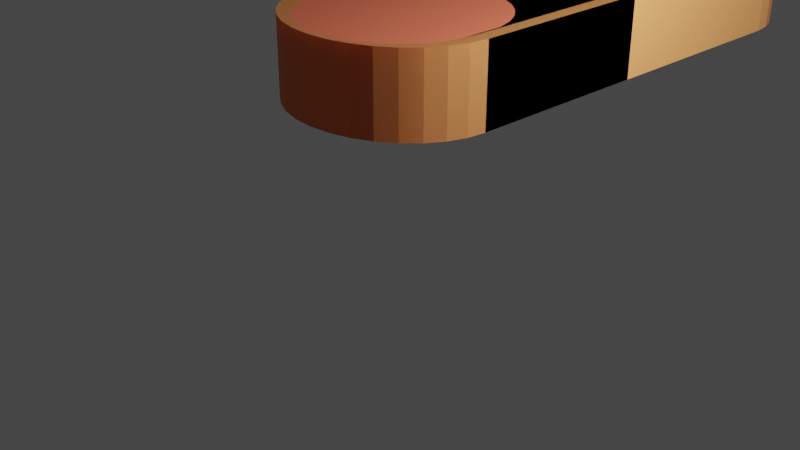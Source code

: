 # Source: DialogueBox.blend  (saved by Blender 2.92.15; exported with 4.5.12 LTS)
import bpy
from mathutils import Matrix  # noqa: F401  (used for matrix-valued properties, if any)

bpy.ops.wm.read_factory_settings(use_empty=True)
scene = bpy.context.scene
scene.name = 'Scene'

# ---- collections
col_collection = bpy.data.collections.new('Collection'); scene.collection.children.link(col_collection)

# ---- materials (node trees are filled in below, after node groups)
mat_material_001 = bpy.data.materials.new('Material.001')
mat_material_001.use_transparent_shadow = False
mat_material_002 = bpy.data.materials.new('Material.002')
mat_material_002.use_transparent_shadow = False
mat_material_003 = bpy.data.materials.new('Material.003')
mat_material_003.use_transparent_shadow = False

# ---- material node trees
mat_material_001.use_nodes = True; mat_material_001.node_tree.nodes.clear()
_N = mat_material_001.node_tree.nodes; _L = mat_material_001.node_tree.links
n0 = _N.new('ShaderNodeBsdfPrincipled'); n0.name = 'Principled BSDF'; n0.location = (10, 300)
n0.distribution = 'GGX'
n0.subsurface_method = 'BURLEY'
n0.inputs[0].default_value = (0.9047, 0.3613, 0.1195, 1.0)
n0.inputs[3].default_value = 1.45
n0.inputs[27].default_value = (0.0, 0.0, 0.0, 1.0)
n0.inputs[28].default_value = 1.0
n1 = _N.new('ShaderNodeOutputMaterial'); n1.name = 'Material Output'; n1.location = (300, 300)
_L.new(n0.outputs[0], n1.inputs[0])
n1.is_active_output = True
mat_material_002.use_nodes = True; mat_material_002.node_tree.nodes.clear()
_N = mat_material_002.node_tree.nodes; _L = mat_material_002.node_tree.links
n0 = _N.new('ShaderNodeBsdfPrincipled'); n0.name = 'Principled BSDF'; n0.location = (10, 300)
n0.distribution = 'GGX'
n0.subsurface_method = 'BURLEY'
n0.inputs[3].default_value = 1.45
n0.inputs[27].default_value = (0.0, 0.0, 0.0, 1.0)
n0.inputs[28].default_value = 1.0
n1 = _N.new('ShaderNodeOutputMaterial'); n1.name = 'Material Output'; n1.location = (300, 300)
_L.new(n0.outputs[0], n1.inputs[0])
n1.is_active_output = True
mat_material_003.use_nodes = True; mat_material_003.node_tree.nodes.clear()
_N = mat_material_003.node_tree.nodes; _L = mat_material_003.node_tree.links
n0 = _N.new('ShaderNodeBsdfPrincipled'); n0.name = 'Principled BSDF'; n0.location = (10, 300)
n0.distribution = 'GGX'
n0.subsurface_method = 'BURLEY'
n0.inputs[0].default_value = (0.7991, 0.159, 0.08228, 1.0)
n0.inputs[3].default_value = 1.45
n0.inputs[27].default_value = (0.0, 0.0, 0.0, 1.0)
n0.inputs[28].default_value = 1.0
n1 = _N.new('ShaderNodeOutputMaterial'); n1.name = 'Material Output'; n1.location = (300, 300)
_L.new(n0.outputs[0], n1.inputs[0])
n1.is_active_output = True

# ---- world
world_world = bpy.data.worlds.new('World'); scene.world = world_world
world_world.use_nodes = True; world_world.node_tree.nodes.clear()
_N = world_world.node_tree.nodes; _L = world_world.node_tree.links
n0 = _N.new('ShaderNodeOutputWorld'); n0.name = 'World Output'; n0.location = (300, 300)
n1 = _N.new('ShaderNodeBackground'); n1.name = 'Background'; n1.location = (10, 300)
n1.inputs[0].default_value = (0.05088, 0.05088, 0.05088, 1.0)
_L.new(n1.outputs[0], n0.inputs[0])
n0.is_active_output = True
world_world.color = (0.05088, 0.05088, 0.05088)
world_world.use_sun_shadow = False
world_world.sun_shadow_jitter_overblur = 0.0

# ---- cameras
cam_camera = bpy.data.cameras.new('Camera')
cam_camera.clip_end = 100.0
cam_camera.ortho_scale = 7.314

# ---- lights
light_light = bpy.data.lights.new('Light', 'POINT')
light_light.transmission_factor = 0.0
light_light.energy = 1000.0
light_light.shadow_soft_size = 0.1
light_light.shadow_maximum_resolution = 0.006
light_light.use_absolute_resolution = True

# ---- meshes
me_cylinder_001 = bpy.data.meshes.new('Cylinder.001')
me_cylinder_001.from_pydata([(1.0, 7.55e-08, -1.0), (1.0, 7.55e-08, 1.0), (0.9808, -0.1951, -1.0), (0.9808, -0.1951, 1.0), (0.9239, -0.3827, -1.0), (0.9239, -0.3827, 1.0), (0.8315, -0.5556, -1.0), (0.8315, -0.5556, 1.0), (0.7071, -0.7071, -1.0), (0.7071, -0.7071, 1.0), (0.5556, -0.8315, -1.0), (0.5556, -0.8315, 1.0), (0.3827, -0.9239, -1.0), (0.3827, -0.9239, 1.0), (0.1951, -0.9808, -1.0), (0.1951, -0.9808, 1.0), (-3.258e-07, -1.0, -1.0), (-3.258e-07, -1.0, 1.0), (-0.1951, -0.9808, -1.0), (-0.1951, -0.9808, 1.0), (-0.3827, -0.9239, -1.0), (-0.3827, -0.9239, 1.0), (-0.5556, -0.8315, -1.0), (-0.5556, -0.8315, 1.0), (-0.7071, -0.7071, -1.0), (-0.7071, -0.7071, 1.0), (-0.8315, -0.5556, -1.0), (-0.8315, -0.5556, 1.0), (-0.9239, -0.3827, -1.0), (-0.9239, -0.3827, 1.0), (-0.9808, -0.1951, -1.0), (-0.9808, -0.1951, 1.0), (-1.0, 9.656e-07, -1.0), (-1.0, 9.656e-07, 1.0), (-1.0, 9.656e-07, 1.0), (-1.0, 9.656e-07, -1.0), (1.0, 7.55e-08, 1.0), (1.0, 7.55e-08, -1.0), (-1.0, 2.025, 1.0), (-1.0, 2.025, -1.0), (1.0, 2.025, 1.0), (1.0, 2.025, -1.0), (1.0, 7.55e-08, -1.0), (1.0, 7.55e-08, 1.0), (0.9808, -0.1951, -1.0), (0.9808, -0.1951, 1.0), (0.9239, -0.3827, -1.0), (0.9239, -0.3827, 1.0), (0.8315, -0.5556, -1.0), (0.8315, -0.5556, 1.0), (0.7071, -0.7071, -1.0), (0.7071, -0.7071, 1.0), (0.5556, -0.8315, -1.0), (0.5556, -0.8315, 1.0), (0.3827, -0.9239, -1.0), (0.3827, -0.9239, 1.0), (0.1951, -0.9808, -1.0), (0.1951, -0.9808, 1.0), (-3.258e-07, -1.0, -1.0), (-3.258e-07, -1.0, 1.0), (-0.1951, -0.9808, -1.0), (-0.1951, -0.9808, 1.0), (-0.3827, -0.9239, -1.0), (-0.3827, -0.9239, 1.0), (-0.5556, -0.8315, -1.0), (-0.5556, -0.8315, 1.0), (-0.7071, -0.7071, -1.0), (-0.7071, -0.7071, 1.0), (-0.8315, -0.5556, -1.0), (-0.8315, -0.5556, 1.0), (-0.9239, -0.3827, -1.0), (-0.9239, -0.3827, 1.0), (-0.9808, -0.1951, -1.0), (-0.9808, -0.1951, 1.0), (-1.0, 9.656e-07, -1.0), (-1.0, 9.656e-07, 1.0), (-1.0, 9.656e-07, 1.0), (-1.0, 9.656e-07, -1.0), (1.0, 7.55e-08, 1.0), (1.0, 7.55e-08, -1.0), (-1.0, 2.025, 1.0), (-1.0, 2.025, -1.0), (1.0, 2.025, 1.0), (1.0, 2.025, -1.0), (-1.0, 4.416, -1.0), (-1.0, 4.416, 1.0), (-0.9808, 4.611, -1.0), (-0.9808, 4.611, 1.0), (-0.9239, 4.799, -1.0), (-0.9239, 4.799, 1.0), (-0.8315, 4.972, -1.0), (-0.8315, 4.972, 1.0), (-0.7071, 5.123, -1.0), (-0.7071, 5.123, 1.0), (-0.5556, 5.247, -1.0), (-0.5556, 5.247, 1.0), (-0.3827, 5.34, -1.0), (-0.3827, 5.34, 1.0), (-0.1951, 5.397, -1.0), (-0.1951, 5.397, 1.0), (2.198e-05, 5.416, -1.0), (2.198e-05, 5.416, 1.0), (0.1951, 5.397, -1.0), (0.1951, 5.397, 1.0), (0.3827, 5.34, -1.0), (0.3827, 5.34, 1.0), (0.5556, 5.247, -1.0), (0.5556, 5.247, 1.0), (0.7071, 5.123, -1.0), (0.7071, 5.123, 1.0), (0.8315, 4.972, -1.0), (0.8315, 4.972, 1.0), (0.9239, 4.799, -1.0), (0.9239, 4.799, 1.0), (0.9808, 4.611, -1.0), (0.9808, 4.611, 1.0), (1.0, 4.416, -1.0), (1.0, 4.416, 1.0), (1.0, 4.416, 1.0), (1.0, 4.416, -1.0), (-1.0, 4.416, 1.0), (-1.0, 4.416, -1.0), (0.9999, 2.391, 1.0), (0.9999, 2.391, -1.0), (-1.0, 2.391, 1.0), (-1.0, 2.391, -1.0), (0.9999, 2.023, 1.0), (0.9999, 2.023, -1.0), (-1.0, 2.023, 1.0), (-1.0, 2.023, -1.0), (0.9808, -0.1951, 1.0), (0.9239, -0.3827, 1.0), (0.8315, -0.5556, 1.0), (0.7071, -0.7071, 1.0), (0.5556, -0.8315, 1.0), (0.3827, -0.9239, 1.0), (0.1951, -0.9808, 1.0), (-3.258e-07, -1.0, 1.0), (-0.1951, -0.9808, 1.0), (-0.3827, -0.9239, 1.0), (-0.5556, -0.8315, 1.0), (-0.7071, -0.7071, 1.0), (-0.8315, -0.5556, 1.0), (-0.9239, -0.3827, 1.0), (-0.9808, -0.1951, 1.0), (-1.0, 9.656e-07, 1.0), (1.0, 7.55e-08, 1.0), (0.9808, 3.999, 1.0), (0.9239, 3.811, 1.0), (0.8315, 3.638, 1.0), (0.7071, 3.487, 1.0), (0.5556, 3.362, 1.0), (0.3827, 3.27, 1.0), (0.1951, 3.213, 1.0), (-3.258e-07, 3.194, 1.0), (-0.1951, 3.213, 1.0), (-0.3827, 3.27, 1.0), (-0.5556, 3.362, 1.0), (-0.7071, 3.487, 1.0), (-0.8315, 3.638, 1.0), (-0.9239, 3.811, 1.0), (-0.9808, 3.999, 1.0), (-1.0, 4.194, 1.0), (1.0, 4.194, 1.0), (-0.9808, 0.3194, 1.0), (-0.9239, 0.507, 1.0), (-0.8315, 0.6798, 1.0), (-0.7071, 0.8314, 1.0), (-0.5556, 0.9557, 1.0), (-0.3827, 1.048, 1.0), (-0.1951, 1.105, 1.0), (2.198e-05, 1.124, 1.0), (0.1951, 1.105, 1.0), (0.3827, 1.048, 1.0), (0.5556, 0.9557, 1.0), (0.7071, 0.8313, 1.0), (0.8315, 0.6798, 1.0), (0.9239, 0.5069, 1.0), (0.9808, 0.3193, 1.0), (1.0, 0.1242, 1.0), (-1.0, 0.1243, 1.0), (1.184, -0.04985, 1.036), (1.184, -0.04985, -1.036), (1.161, -0.2519, -1.036), (1.161, -0.2519, 1.036), (1.094, -0.4462, -1.036), (1.094, -0.4462, 1.036), (0.9846, -0.6253, -1.036), (0.9846, -0.6253, 1.036), (0.8373, -0.7822, -1.036), (0.8373, -0.7822, 1.036), (0.6579, -0.911, -1.036), (0.6579, -0.911, 1.036), (0.4532, -1.007, -1.036), (0.4532, -1.007, 1.036), (0.231, -1.066, -1.036), (0.231, -1.066, 1.036), (5.912e-08, -1.086, -1.036), (5.912e-08, -1.086, 1.036), (-0.231, -1.066, -1.036), (-0.231, -1.066, 1.036), (-0.4532, -1.007, -1.036), (-0.4532, -1.007, 1.036), (-0.6579, -0.911, -1.036), (-0.6579, -0.911, 1.036), (-0.8373, -0.7822, -1.036), (-0.8373, -0.7822, 1.036), (-0.9846, -0.6253, -1.036), (-0.9846, -0.6253, 1.036), (-1.094, -0.4462, -1.036), (-1.094, -0.4462, 1.036), (-1.161, -0.2519, -1.036), (-1.161, -0.2519, 1.036), (-1.184, -0.04985, -1.036), (-1.184, -0.04985, 1.036), (1.184, -0.04985, 1.036), (1.184, -0.04985, -1.036), (-1.184, -0.04985, -1.036), (-1.184, -0.04985, 1.036), (-1.184, 2.048, 1.036), (-1.184, 2.048, -1.036), (1.184, 2.048, 1.036), (1.184, 2.048, -1.036), (1.184, -0.04985, 1.036), (1.184, -0.04985, -1.036), (1.161, -0.2519, -1.036), (1.161, -0.2519, 1.036), (1.094, -0.4462, -1.036), (1.094, -0.4462, 1.036), (0.9846, -0.6253, -1.036), (0.9846, -0.6253, 1.036), (0.8373, -0.7822, -1.036), (0.8373, -0.7822, 1.036), (0.6579, -0.911, -1.036), (0.6579, -0.911, 1.036), (0.4532, -1.007, -1.036), (0.4532, -1.007, 1.036), (0.231, -1.066, -1.036), (0.231, -1.066, 1.036), (5.912e-08, -1.086, -1.036), (5.912e-08, -1.086, 1.036), (-0.231, -1.066, -1.036), (-0.231, -1.066, 1.036), (-0.4532, -1.007, -1.036), (-0.4532, -1.007, 1.036), (-0.6579, -0.911, -1.036), (-0.6579, -0.911, 1.036), (-0.8373, -0.7822, -1.036), (-0.8373, -0.7822, 1.036), (-0.9846, -0.6253, -1.036), (-0.9846, -0.6253, 1.036), (-1.094, -0.4462, -1.036), (-1.094, -0.4462, 1.036), (-1.161, -0.2519, -1.036), (-1.161, -0.2519, 1.036), (-1.184, -0.04985, -1.036), (-1.184, -0.04985, 1.036), (1.184, -0.04985, 1.036), (1.184, -0.04985, -1.036), (-1.184, -0.04985, -1.036), (-1.184, -0.04985, 1.036), (-1.184, 2.048, -1.036), (-1.184, 2.048, 1.036), (1.184, 2.048, 1.036), (1.184, 2.048, -1.036), (-1.184, 4.524, 1.036), (-1.184, 4.524, -1.036), (-1.161, 4.726, -1.036), (-1.161, 4.726, 1.036), (-1.094, 4.92, -1.036), (-1.094, 4.92, 1.036), (-0.9846, 5.099, -1.036), (-0.9846, 5.099, 1.036), (-0.8373, 5.256, -1.036), (-0.8373, 5.256, 1.036), (-0.6579, 5.385, -1.036), (-0.6579, 5.385, 1.036), (-0.4531, 5.481, -1.036), (-0.4531, 5.481, 1.036), (-0.231, 5.54, -1.036), (-0.231, 5.54, 1.036), (2.647e-05, 5.56, -1.036), (2.647e-05, 5.56, 1.036), (0.231, 5.54, -1.036), (0.231, 5.54, 1.036), (0.4532, 5.481, -1.036), (0.4532, 5.481, 1.036), (0.6579, 5.385, -1.036), (0.6579, 5.385, 1.036), (0.8374, 5.256, -1.036), (0.8374, 5.256, 1.036), (0.9846, 5.099, -1.036), (0.9846, 5.099, 1.036), (1.094, 4.92, -1.036), (1.094, 4.92, 1.036), (1.161, 4.726, -1.036), (1.161, 4.726, 1.036), (1.184, 4.524, -1.036), (1.184, 4.524, 1.036), (-1.184, 4.524, 1.036), (-1.184, 4.524, -1.036), (1.184, 4.524, -1.036), (1.184, 4.524, 1.036), (1.184, 2.427, -1.036), (1.184, 2.427, 1.036), (-1.184, 2.427, 1.036), (-1.184, 2.427, -1.036), (1.184, 2.045, -1.036), (1.184, 2.045, 1.036), (-1.184, 2.045, 1.036), (-1.184, 2.045, -1.036), (0.6579, -0.911, 1.036), (0.6579, -0.911, -1.036), (0.4532, -1.007, -1.036), (0.4532, -1.007, 1.036), (0.9808, 4.058, -1.0), (0.9239, 3.87, -1.0), (0.8315, 3.697, -1.0), (0.7071, 3.546, -1.0), (0.5556, 3.421, -1.0), (0.3827, 3.329, -1.0), (0.1951, 3.272, -1.0), (-3.258e-07, 3.253, -1.0), (-0.1951, 3.272, -1.0), (-0.3827, 3.329, -1.0), (-0.5556, 3.421, -1.0), (-0.7071, 3.546, -1.0), (-0.8315, 3.697, -1.0), (-0.9239, 3.87, -1.0), (-0.9808, 4.058, -1.0), (-1.0, 4.253, -1.0), (1.0, 4.253, -1.0), (1.161, 4.001, -1.036), (1.094, 3.807, -1.036), (0.9846, 3.628, -1.036), (0.8373, 3.471, -1.036), (0.231, 3.187, -1.036), (5.912e-08, 3.167, -1.036), (-0.231, 3.187, -1.036), (-0.4532, 3.246, -1.036), (-0.6579, 3.342, -1.036), (-0.8373, 3.471, -1.036), (-0.9846, 3.628, -1.036), (-1.094, 3.807, -1.036), (-1.161, 4.001, -1.036), (1.184, 4.203, -1.036), (-1.184, 4.203, -1.036), (0.6579, 3.342, -1.036), (0.4532, 3.246, -1.036), (-0.9808, 0.2676, -1.0), (-0.9239, 0.4551, -1.0), (-0.8315, 0.628, -1.0), (-0.7071, 0.7796, -1.0), (-0.5556, 0.9039, -1.0), (-0.3827, 0.9963, -1.0), (-0.1951, 1.053, -1.0), (2.198e-05, 1.072, -1.0), (0.1951, 1.053, -1.0), (0.3827, 0.9963, -1.0), (0.5556, 0.9039, -1.0), (0.7071, 0.7795, -1.0), (0.8315, 0.628, -1.0), (0.9239, 0.4551, -1.0), (0.9808, 0.2675, -1.0), (1.0, 0.0724, -1.0), (-1.0, 0.07247, -1.0), (-1.161, 0.3825, -1.036), (-1.094, 0.5768, -1.036), (-0.9846, 0.7558, -1.036), (-0.8373, 0.9128, -1.036), (-0.6579, 1.042, -1.036), (-0.4531, 1.137, -1.036), (-0.231, 1.196, -1.036), (2.647e-05, 1.216, -1.036), (0.231, 1.196, -1.036), (0.4532, 1.137, -1.036), (0.6579, 1.042, -1.036), (0.8374, 0.9127, -1.036), (0.9846, 0.7558, -1.036), (1.094, 0.5767, -1.036), (1.161, 0.3824, -1.036), (-1.184, 0.1804, -1.036), (1.184, 0.1804, -1.036)], [(146, 163), (145, 162), (120, 180), (118, 179)], [(3, 5, 186, 184), (301, 119, 364, 382), (41, 40, 221, 222), (74, 72, 253, 255), (4, 2, 183, 185), (38, 39, 220, 219), (107, 109, 290, 288), (71, 73, 254, 252), (1, 3, 184, 181), (281, 283, 374, 373), (72, 70, 328, 329), (2, 0, 182, 183), (33, 34, 218, 214), (105, 107, 288, 286), (35, 32, 213, 217), (69, 71, 252, 250), (100, 98, 355, 356), (0, 37, 216, 182), (52, 54, 320, 319), (36, 1, 181, 215), (103, 105, 286, 284), (67, 69, 250, 248), (108, 106, 359, 360), (31, 33, 214, 212), (62, 60, 323, 324), (32, 30, 211, 213), (101, 103, 284, 282), (65, 67, 248, 246), (289, 291, 378, 377), (29, 31, 212, 210), (243, 245, 340, 339), (30, 28, 209, 211), (99, 101, 282, 280), (63, 65, 246, 244), (271, 273, 369, 368), (27, 29, 210, 208), (225, 227, 333, 332), (28, 26, 207, 209), (97, 99, 280, 278), (61, 63, 244, 242), (90, 88, 350, 351), (25, 27, 208, 206), (79, 258, 345, 331), (26, 24, 205, 207), (95, 97, 278, 276), (59, 61, 242, 240), (121, 300, 381, 365), (23, 25, 206, 204), (70, 68, 327, 328), (24, 22, 203, 205), (127, 123, 303, 307), (93, 95, 276, 274), (122, 126, 308, 304), (57, 59, 240, 238), (98, 96, 354, 355), (21, 23, 204, 202), (128, 124, 305, 309), (251, 253, 344, 343), (22, 20, 201, 203), (125, 129, 310, 306), (91, 93, 274, 272), (129, 128, 309, 310), (138, 137, 154, 155), (131, 130, 147, 148), (139, 138, 155, 156), (132, 131, 148, 149), (140, 139, 156, 157), (133, 132, 149, 150), (141, 140, 157, 158), (134, 133, 150, 151), (142, 141, 158, 159), (135, 134, 151, 152), (143, 142, 159, 160), (136, 135, 152, 153), (144, 143, 160, 161), (137, 136, 153, 154), (91, 89, 165, 166), (101, 99, 170, 171), (111, 109, 175, 176), (97, 95, 168, 169), (107, 105, 173, 174), (93, 91, 166, 167), (103, 101, 171, 172), (113, 111, 176, 177), (89, 87, 164, 165), (99, 97, 169, 170), (109, 107, 174, 175), (95, 93, 167, 168), (105, 103, 172, 173), (115, 113, 177, 178), (182, 181, 184, 183), (183, 184, 186, 185), (185, 186, 188, 187), (187, 188, 190, 189), (189, 190, 192, 191), (191, 192, 194, 193), (193, 194, 196, 195), (195, 196, 198, 197), (197, 198, 200, 199), (199, 200, 202, 201), (201, 202, 204, 203), (203, 204, 206, 205), (205, 206, 208, 207), (207, 208, 210, 209), (209, 210, 212, 211), (211, 212, 214, 213), (181, 182, 216, 215), (213, 214, 218, 217), (215, 216, 222, 221), (217, 218, 219, 220), (224, 223, 226, 225), (225, 226, 228, 227), (227, 228, 230, 229), (229, 230, 232, 231), (231, 232, 234, 233), (234, 236, 314, 311), (235, 236, 238, 237), (237, 238, 240, 239), (239, 240, 242, 241), (241, 242, 244, 243), (243, 244, 246, 245), (245, 246, 248, 247), (247, 248, 250, 249), (249, 250, 252, 251), (251, 252, 254, 253), (253, 254, 256, 255), (223, 224, 258, 257), (255, 256, 260, 259), (257, 258, 264, 263), (259, 260, 262, 261), (266, 265, 268, 267), (267, 268, 270, 269), (269, 270, 272, 271), (271, 272, 274, 273), (273, 274, 276, 275), (275, 276, 278, 277), (277, 278, 280, 279), (279, 280, 282, 281), (281, 282, 284, 283), (283, 284, 286, 285), (285, 286, 288, 287), (287, 288, 290, 289), (289, 290, 292, 291), (291, 292, 294, 293), (293, 294, 296, 295), (295, 296, 298, 297), (265, 266, 300, 299), (297, 298, 302, 301), (299, 300, 306, 305), (301, 302, 304, 303), (305, 306, 310, 309), (303, 304, 308, 307), (73, 75, 256, 254), (37, 41, 222, 216), (109, 111, 292, 290), (40, 36, 215, 221), (6, 4, 185, 187), (78, 43, 223, 257), (34, 38, 219, 218), (279, 281, 373, 372), (5, 7, 188, 186), (42, 79, 258, 224), (39, 35, 217, 220), (111, 113, 294, 292), (77, 74, 255, 259), (8, 6, 187, 189), (75, 76, 260, 256), (44, 42, 224, 225), (106, 104, 358, 359), (7, 9, 190, 188), (43, 45, 226, 223), (113, 115, 296, 294), (10, 8, 189, 191), (80, 81, 261, 262), (50, 52, 319, 318), (116, 114, 295, 297), (9, 11, 192, 190), (83, 82, 263, 264), (45, 47, 228, 226), (115, 117, 298, 296), (79, 83, 264, 258), (12, 10, 191, 193), (82, 78, 257, 263), (60, 58, 322, 323), (120, 85, 265, 299), (11, 13, 194, 192), (76, 80, 262, 260), (47, 49, 230, 228), (84, 121, 300, 266), (81, 77, 259, 261), (119, 116, 297, 301), (14, 12, 193, 195), (241, 243, 339, 338), (117, 118, 302, 298), (13, 15, 196, 194), (86, 84, 266, 267), (49, 51, 232, 230), (85, 87, 268, 265), (16, 14, 195, 197), (52, 50, 231, 233), (15, 17, 198, 196), (287, 289, 377, 376), (51, 53, 234, 232), (87, 89, 270, 268), (121, 125, 306, 300), (18, 16, 197, 199), (54, 52, 233, 235), (124, 120, 299, 305), (17, 19, 200, 198), (88, 86, 349, 350), (53, 55, 236, 234), (118, 122, 304, 302), (89, 91, 272, 270), (123, 119, 301, 303), (20, 18, 199, 201), (56, 54, 235, 237), (126, 127, 307, 308), (19, 21, 202, 200), (269, 271, 368, 367), (55, 57, 238, 236), (312, 311, 314, 313), (233, 234, 311, 312), (236, 235, 313, 314), (235, 233, 312, 313), (329, 328, 343, 344), (328, 327, 342, 343), (327, 326, 341, 342), (326, 325, 340, 341), (325, 324, 339, 340), (324, 323, 338, 339), (323, 322, 337, 338), (322, 321, 336, 337), (316, 315, 332, 333), (317, 316, 333, 334), (318, 317, 334, 335), (259, 77, 330, 346), (227, 229, 334, 333), (46, 44, 315, 316), (64, 62, 324, 325), (245, 247, 341, 340), (231, 50, 318, 335), (237, 239, 337, 336), (54, 56, 321, 320), (56, 237, 336, 321), (44, 225, 332, 315), (229, 231, 335, 334), (48, 46, 316, 317), (247, 249, 342, 341), (66, 64, 325, 326), (253, 72, 329, 344), (239, 241, 338, 337), (58, 56, 321, 322), (313, 312, 347, 348), (50, 48, 317, 318), (249, 251, 343, 342), (68, 66, 326, 327), (361, 360, 377, 378), (360, 359, 376, 377), (359, 358, 375, 376), (358, 357, 374, 375), (357, 356, 373, 374), (356, 355, 372, 373), (355, 354, 371, 372), (354, 353, 370, 371), (353, 352, 369, 370), (362, 361, 378, 379), (363, 362, 379, 380), (350, 349, 366, 367), (351, 350, 367, 368), (352, 351, 368, 369), (273, 275, 370, 369), (92, 90, 351, 352), (291, 293, 379, 378), (110, 108, 360, 361), (283, 285, 375, 374), (102, 100, 356, 357), (275, 277, 371, 370), (94, 92, 352, 353), (293, 295, 380, 379), (112, 110, 361, 362), (295, 114, 363, 380), (86, 267, 366, 349), (267, 269, 367, 366), (104, 102, 357, 358), (285, 287, 376, 375), (277, 279, 372, 371), (96, 94, 353, 354), (114, 112, 362, 363)])
me_cylinder_001.polygons.foreach_set('material_index', [0, 0, 0, 0, 0, 0, 0, 0, 0, 2, 0, 0, 0, 0, 0, 0, 0, 0, 2, 0, 0, 0, 0, 0, 0, 0, 0, 0, 2, 0, 2, 0, 0, 0, 2, 0, 0, 0, 0, 0, 0, 0, 0, 0, 0, 0, 0, 0, 0, 0, 0, 0, 0, 0, 0, 0, 0, 2, 0, 0, 0, 2, 2, 2, 2, 2, 2, 2, 2, 2, 2, 2, 2, 2, 2, 2, 2, 2, 2, 2, 2, 2, 2, 2, 0, 2, 2, 2, 2, 2, 0, 0, 0, 0, 0, 0, 0, 0, 0, 0, 0, 0, 0, 0, 0, 0, 0, 0, 0, 0, 0, 0, 0, 0, 0, 0, 0, 0, 0, 0, 0, 0, 0, 0, 0, 0, 0, 0, 0, 0, 0, 0, 0, 0, 0, 0, 0, 0, 0, 0, 0, 0, 0, 0, 0, 0, 0, 0, 0, 0, 0, 0, 0, 0, 0, 0, 0, 0, 0, 2, 0, 0, 0, 0, 0, 0, 0, 0, 0, 0, 0, 0, 0, 2, 2, 0, 0, 0, 0, 0, 0, 0, 0, 0, 0, 0, 0, 0, 0, 0, 0, 0, 2, 0, 0, 0, 0, 0, 0, 0, 0, 2, 0, 0, 0, 0, 0, 0, 0, 0, 0, 0, 0, 0, 0, 0, 0, 0, 2, 0, 0, 0, 0, 0, 0, 0, 2, 0, 2, 0, 2, 0, 0, 0, 0, 0, 2, 0, 0, 2, 2, 2, 2, 2, 0, 2, 0, 2, 0, 0, 2, 0, 2, 2, 2, 0, 2, 2, 2, 2, 2, 2, 2, 0, 0, 0, 0, 0, 0, 0, 2, 0, 2, 0, 2, 0, 2, 0, 2, 0, 0, 0, 2, 2, 2, 2, 0, 0])
_uv = me_cylinder_001.uv_layers.new(name='UVMap')
_uv.uv.foreach_set('vector', [0.0, 0.0, 0.0, 0.0, 0.0, 0.0, 0.0, 0.0, 0.0, 0.0, 0.0, 0.0, 0.0, 0.0, 0.0, 0.0, 0.0, 0.0, 0.0, 0.0, 0.0, 0.0, 0.0, 0.0, 0.0, 0.0, 0.0, 0.0, 0.0, 0.0, 0.0, 0.0, 0.0, 0.0, 0.0, 0.0, 0.0, 0.0, 0.0, 0.0, 0.0, 0.0, 0.0, 0.0, 0.0, 0.0, 0.0, 0.0, 0.4062, 1.0, 0.375, 1.0, 0.375, 1.0, 0.4062, 1.0, 0.0, 0.0, 0.0, 0.0, 0.0, 0.0, 0.0, 0.0, 0.0, 0.0, 0.0, 0.0, 0.0, 0.0, 0.0, 0.0, 0.5, 0.5, 0.4688, 0.5, 0.4688, 0.5, 0.5, 0.5, 0.0, 0.0, 0.0, 0.0, 0.0, 0.0, 0.0, 0.0, 0.0, 0.0, 0.0, 0.0, 0.0, 0.0, 0.0, 0.0, 0.0, 0.0, 0.0, 0.0, 0.0, 0.0, 0.0, 0.0, 0.4375, 1.0, 0.4062, 1.0, 0.4062, 1.0, 0.4375, 1.0, 0.0, 0.0, 0.0, 0.0, 0.0, 0.0, 0.0, 0.0, 0.0, 0.0, 0.0, 0.0, 0.0, 0.0, 0.0, 0.0, 0.0, 0.0, 0.0, 0.0, 0.0, 0.0, 0.0, 0.0, 0.0, 0.0, 0.0, 0.0, 0.0, 0.0, 0.0, 0.0, 0.0, 0.0, 0.0, 0.0, 0.0, 0.0, 0.0, 0.0, 0.0, 0.0, 0.0, 0.0, 0.0, 0.0, 0.0, 0.0, 0.4688, 1.0, 0.4375, 1.0, 0.4375, 1.0, 0.4688, 1.0, 0.0, 0.0, 0.0, 0.0, 0.0, 0.0, 0.0, 0.0, 0.0, 0.0, 0.0, 0.0, 0.0, 0.0, 0.0, 0.0, 0.0, 0.0, 0.0, 0.0, 0.0, 0.0, 0.0, 0.0, 0.0, 0.0, 0.0, 0.0, 0.0, 0.0, 0.0, 0.0, 0.0, 0.0, 0.0, 0.0, 0.0, 0.0, 0.0, 0.0, 0.5, 1.0, 0.4688, 1.0, 0.4688, 1.0, 0.5, 1.0, 0.0, 0.0, 0.0, 0.0, 0.0, 0.0, 0.0, 0.0, 0.375, 0.5, 0.3438, 0.5, 0.3438, 0.5, 0.375, 0.5, 0.0, 0.0, 0.0, 0.0, 0.0, 0.0, 0.0, 0.0, 0.4375, 0.5, 0.4062, 0.5, 0.4062, 0.5, 0.4375, 0.5, 0.0, 0.0, 0.0, 0.0, 0.0, 0.0, 0.0, 0.0, 0.5312, 1.0, 0.5, 1.0, 0.5, 1.0, 0.5312, 1.0, 0.0, 0.0, 0.0, 0.0, 0.0, 0.0, 0.0, 0.0, 0.6562, 0.5, 0.625, 0.5, 0.625, 0.5, 0.6562, 0.5, 0.0, 0.0, 0.0, 0.0, 0.0, 0.0, 0.0, 0.0, 0.7188, 0.5, 0.6875, 0.5, 0.6875, 0.5, 0.7188, 0.5, 0.0, 0.0, 0.0, 0.0, 0.0, 0.0, 0.0, 0.0, 0.5625, 1.0, 0.5312, 1.0, 0.5312, 1.0, 0.5625, 1.0, 0.0, 0.0, 0.0, 0.0, 0.0, 0.0, 0.0, 0.0, 0.0, 0.0, 0.0, 0.0, 0.0, 0.0, 0.0, 0.0, 0.0, 0.0, 0.0, 0.0, 0.0, 0.0, 0.0, 0.0, 0.0, 0.0, 0.0, 0.0, 0.0, 0.0, 0.0, 0.0, 0.0, 0.0, 0.0, 0.0, 0.0, 0.0, 0.0, 0.0, 0.5938, 1.0, 0.5625, 1.0, 0.5625, 1.0, 0.5938, 1.0, 0.0, 0.0, 0.0, 0.0, 0.0, 0.0, 0.0, 0.0, 0.0, 0.0, 0.0, 0.0, 0.0, 0.0, 0.0, 0.0, 0.0, 0.0, 0.0, 0.0, 0.0, 0.0, 0.0, 0.0, 0.0, 0.0, 0.0, 0.0, 0.0, 0.0, 0.0, 0.0, 0.0, 0.0, 0.0, 0.0, 0.0, 0.0, 0.0, 0.0, 0.0, 0.0, 0.0, 0.0, 0.0, 0.0, 0.0, 0.0, 0.625, 1.0, 0.5938, 1.0, 0.5938, 1.0, 0.625, 1.0, 0.0, 0.0, 0.0, 0.0, 0.0, 0.0, 0.0, 0.0, 0.0, 0.0, 0.0, 0.0, 0.0, 0.0, 0.0, 0.0, 0.0, 0.0, 0.0, 0.0, 0.0, 0.0, 0.0, 0.0, 0.0, 0.0, 0.0, 0.0, 0.0, 0.0, 0.0, 0.0, 0.0, 0.0, 0.0, 0.0, 0.0, 0.0, 0.0, 0.0, 0.3125, 0.5, 0.2812, 0.5, 0.2812, 0.5, 0.3125, 0.5, 0.0, 0.0, 0.0, 0.0, 0.0, 0.0, 0.0, 0.0, 0.0, 0.0, 0.0, 0.0, 0.0, 0.0, 0.0, 0.0, 0.6562, 1.0, 0.625, 1.0, 0.625, 1.0, 0.6562, 1.0, 0.0, 0.0, 0.0, 0.0, 0.0, 0.0, 0.0, 0.0, 0.0, 0.0, 0.0, 0.0, 0.0, 0.0, 0.0, 0.0, 0.0, 0.0, 0.0, 0.0, 0.0, 0.0, 0.0, 0.0, 0.0, 0.0, 0.0, 0.0, 0.0, 0.0, 0.0, 0.0, 0.0, 0.0, 0.0, 0.0, 0.0, 0.0, 0.0, 0.0, 0.0, 0.0, 0.0, 0.0, 0.0, 0.0, 0.0, 0.0, 0.0, 0.0, 0.0, 0.0, 0.0, 0.0, 0.0, 0.0, 0.0, 0.0, 0.0, 0.0, 0.0, 0.0, 0.0, 0.0, 0.0, 0.0, 0.0, 0.0, 0.0, 0.0, 0.0, 0.0, 0.0, 0.0, 0.0, 0.0, 0.0, 0.0, 0.0, 0.0, 0.0, 0.0, 0.0, 0.0, 0.0, 0.0, 0.0, 0.0, 0.0, 0.0, 0.0, 0.0, 0.0, 0.0, 0.0, 0.0, 0.0, 0.0, 0.0, 0.0, 0.0, 0.0, 0.0, 0.0, 0.0, 0.0, 0.0, 0.0, 0.0, 0.0, 0.0, 0.0, 0.0, 0.0, 0.0, 0.0, 0.0, 0.0, 0.0, 0.0, 0.6562, 1.0, 0.6875, 1.0, 0.6875, 1.0, 0.6562, 1.0, 0.5, 1.0, 0.5312, 1.0, 0.5312, 1.0, 0.5, 1.0, 0.3438, 1.0, 0.375, 1.0, 0.375, 1.0, 0.3438, 1.0, 0.5625, 1.0, 0.5938, 1.0, 0.5938, 1.0, 0.5625, 1.0, 0.4062, 1.0, 0.4375, 1.0, 0.4375, 1.0, 0.4062, 1.0, 0.625, 1.0, 0.6562, 1.0, 0.6562, 1.0, 0.625, 1.0, 0.4688, 1.0, 0.5, 1.0, 0.5, 1.0, 0.4688, 1.0, 0.3125, 1.0, 0.3438, 1.0, 0.3438, 1.0, 0.3125, 1.0, 0.6875, 1.0, 0.7188, 1.0, 0.7188, 1.0, 0.6875, 1.0, 0.5312, 1.0, 0.5625, 1.0, 0.5625, 1.0, 0.5312, 1.0, 0.375, 1.0, 0.4062, 1.0, 0.4062, 1.0, 0.375, 1.0, 0.5938, 1.0, 0.625, 1.0, 0.625, 1.0, 0.5938, 1.0, 0.4375, 1.0, 0.4688, 1.0, 0.4688, 1.0, 0.4375, 1.0, 0.2812, 1.0, 0.3125, 1.0, 0.3125, 1.0, 0.2812, 1.0, 0.75, 0.5, 0.75, 1.0, 0.7188, 1.0, 0.7188, 0.5, 0.7188, 0.5, 0.7188, 1.0, 0.6875, 1.0, 0.6875, 0.5, 0.6875, 0.5, 0.6875, 1.0, 0.6562, 1.0, 0.6562, 0.5, 0.6562, 0.5, 0.6562, 1.0, 0.625, 1.0, 0.625, 0.5, 0.625, 0.5, 0.625, 1.0, 0.5938, 1.0, 0.5938, 0.5, 0.5938, 0.5, 0.5938, 1.0, 0.5625, 1.0, 0.5625, 0.5, 0.5625, 0.5, 0.5625, 1.0, 0.5312, 1.0, 0.5312, 0.5, 0.5312, 0.5, 0.5312, 1.0, 0.5, 1.0, 0.5, 0.5, 0.5, 0.5, 0.5, 1.0, 0.4688, 1.0, 0.4688, 0.5, 0.4688, 0.5, 0.4688, 1.0, 0.4375, 1.0, 0.4375, 0.5, 0.4375, 0.5, 0.4375, 1.0, 0.4062, 1.0, 0.4062, 0.5, 0.4062, 0.5, 0.4062, 1.0, 0.375, 1.0, 0.375, 0.5, 0.375, 0.5, 0.375, 1.0, 0.3438, 1.0, 0.3438, 0.5, 0.3438, 0.5, 0.3438, 1.0, 0.3125, 1.0, 0.3125, 0.5, 0.3125, 0.5, 0.3125, 1.0, 0.2812, 1.0, 0.2812, 0.5, 0.2812, 0.5, 0.2812, 1.0, 0.25, 1.0, 0.25, 0.5, 0.75, 1.0, 0.75, 0.5, 0.75, 0.5, 0.75, 1.0, 0.25, 0.5, 0.25, 1.0, 0.25, 1.0, 0.25, 0.5, 0.75, 1.0, 0.75, 0.5, 0.75, 0.5, 0.75, 1.0, 0.25, 0.5, 0.25, 1.0, 0.25, 1.0, 0.25, 0.5, 0.75, 0.5, 0.75, 1.0, 0.7188, 1.0, 0.7188, 0.5, 0.7188, 0.5, 0.7188, 1.0, 0.6875, 1.0, 0.6875, 0.5, 0.6875, 0.5, 0.6875, 1.0, 0.6562, 1.0, 0.6562, 0.5, 0.6562, 0.5, 0.6562, 1.0, 0.625, 1.0, 0.625, 0.5, 0.625, 0.5, 0.625, 1.0, 0.5938, 1.0, 0.5938, 0.5, 0.0, 0.0, 0.0, 0.0, 0.0, 0.0, 0.0, 0.0, 0.5625, 0.5, 0.5625, 1.0, 0.5312, 1.0, 0.5312, 0.5, 0.5312, 0.5, 0.5312, 1.0, 0.5, 1.0, 0.5, 0.5, 0.5, 0.5, 0.5, 1.0, 0.4688, 1.0, 0.4688, 0.5, 0.4688, 0.5, 0.4688, 1.0, 0.4375, 1.0, 0.4375, 0.5, 0.4375, 0.5, 0.4375, 1.0, 0.4062, 1.0, 0.4062, 0.5, 0.4062, 0.5, 0.4062, 1.0, 0.375, 1.0, 0.375, 0.5, 0.375, 0.5, 0.375, 1.0, 0.3438, 1.0, 0.3438, 0.5, 0.3438, 0.5, 0.3438, 1.0, 0.3125, 1.0, 0.3125, 0.5, 0.3125, 0.5, 0.3125, 1.0, 0.2812, 1.0, 0.2812, 0.5, 0.2812, 0.5, 0.2812, 1.0, 0.25, 1.0, 0.25, 0.5, 0.75, 1.0, 0.75, 0.5, 0.75, 0.5, 0.75, 1.0, 0.25, 0.5, 0.25, 1.0, 0.25, 1.0, 0.25, 0.5, 0.75, 1.0, 0.75, 0.5, 0.75, 0.5, 0.75, 1.0, 0.25, 0.5, 0.25, 1.0, 0.25, 1.0, 0.25, 0.5, 0.75, 0.5, 0.75, 1.0, 0.7188, 1.0, 0.7188, 0.5, 0.7188, 0.5, 0.7188, 1.0, 0.6875, 1.0, 0.6875, 0.5, 0.6875, 0.5, 0.6875, 1.0, 0.6562, 1.0, 0.6562, 0.5, 0.6562, 0.5, 0.6562, 1.0, 0.625, 1.0, 0.625, 0.5, 0.625, 0.5, 0.625, 1.0, 0.5938, 1.0, 0.5938, 0.5, 0.5938, 0.5, 0.5938, 1.0, 0.5625, 1.0, 0.5625, 0.5, 0.5625, 0.5, 0.5625, 1.0, 0.5312, 1.0, 0.5312, 0.5, 0.5312, 0.5, 0.5312, 1.0, 0.5, 1.0, 0.5, 0.5, 0.5, 0.5, 0.5, 1.0, 0.4688, 1.0, 0.4688, 0.5, 0.4688, 0.5, 0.4688, 1.0, 0.4375, 1.0, 0.4375, 0.5, 0.4375, 0.5, 0.4375, 1.0, 0.4062, 1.0, 0.4062, 0.5, 0.4062, 0.5, 0.4062, 1.0, 0.375, 1.0, 0.375, 0.5, 0.375, 0.5, 0.375, 1.0, 0.3438, 1.0, 0.3438, 0.5, 0.3438, 0.5, 0.3438, 1.0, 0.3125, 1.0, 0.3125, 0.5, 0.3125, 0.5, 0.3125, 1.0, 0.2812, 1.0, 0.2812, 0.5, 0.2812, 0.5, 0.2812, 1.0, 0.25, 1.0, 0.25, 0.5, 0.75, 1.0, 0.75, 0.5, 0.75, 0.5, 0.75, 1.0, 0.25, 0.5, 0.25, 1.0, 0.25, 1.0, 0.25, 0.5, 0.75, 1.0, 0.75, 0.5, 0.75, 0.5, 0.75, 1.0, 0.25, 0.5, 0.25, 1.0, 0.25, 1.0, 0.25, 0.5, 0.75, 1.0, 0.75, 0.5, 0.75, 0.5, 0.75, 1.0, 0.25, 0.5, 0.25, 1.0, 0.25, 1.0, 0.25, 0.5, 0.0, 0.0, 0.0, 0.0, 0.0, 0.0, 0.0, 0.0, 0.0, 0.0, 0.0, 0.0, 0.0, 0.0, 0.0, 0.0, 0.375, 1.0, 0.3438, 1.0, 0.3438, 1.0, 0.375, 1.0, 0.0, 0.0, 0.0, 0.0, 0.0, 0.0, 0.0, 0.0, 0.0, 0.0, 0.0, 0.0, 0.0, 0.0, 0.0, 0.0, 0.0, 0.0, 0.0, 0.0, 0.0, 0.0, 0.0, 0.0, 0.0, 0.0, 0.0, 0.0, 0.0, 0.0, 0.0, 0.0, 0.5312, 0.5, 0.5, 0.5, 0.5, 0.5, 0.5312, 0.5, 0.0, 0.0, 0.0, 0.0, 0.0, 0.0, 0.0, 0.0, 0.0, 0.0, 0.0, 0.0, 0.0, 0.0, 0.0, 0.0, 0.0, 0.0, 0.0, 0.0, 0.0, 0.0, 0.0, 0.0, 0.3438, 1.0, 0.3125, 1.0, 0.3125, 1.0, 0.3438, 1.0, 0.0, 0.0, 0.0, 0.0, 0.0, 0.0, 0.0, 0.0, 0.0, 0.0, 0.0, 0.0, 0.0, 0.0, 0.0, 0.0, 0.0, 0.0, 0.0, 0.0, 0.0, 0.0, 0.0, 0.0, 0.0, 0.0, 0.0, 0.0, 0.0, 0.0, 0.0, 0.0, 0.0, 0.0, 0.0, 0.0, 0.0, 0.0, 0.0, 0.0, 0.0, 0.0, 0.0, 0.0, 0.0, 0.0, 0.0, 0.0, 0.0, 0.0, 0.0, 0.0, 0.0, 0.0, 0.0, 0.0, 0.3125, 1.0, 0.2812, 1.0, 0.2812, 1.0, 0.3125, 1.0, 0.0, 0.0, 0.0, 0.0, 0.0, 0.0, 0.0, 0.0, 0.0, 0.0, 0.0, 0.0, 0.0, 0.0, 0.0, 0.0, 0.0, 0.0, 0.0, 0.0, 0.0, 0.0, 0.0, 0.0, 0.0, 0.0, 0.0, 0.0, 0.0, 0.0, 0.0, 0.0, 0.0, 0.0, 0.0, 0.0, 0.0, 0.0, 0.0, 0.0, 0.0, 0.0, 0.0, 0.0, 0.0, 0.0, 0.0, 0.0, 0.0, 0.0, 0.0, 0.0, 0.0, 0.0, 0.0, 0.0, 0.0, 0.0, 0.0, 0.0, 0.0, 0.0, 0.0, 0.0, 0.0, 0.0, 0.0, 0.0, 0.0, 0.0, 0.0, 0.0, 0.0, 0.0, 0.0, 0.0, 0.0, 0.0, 0.0, 0.0, 0.0, 0.0, 0.0, 0.0, 0.0, 0.0, 0.0, 0.0, 0.0, 0.0, 0.0, 0.0, 0.0, 0.0, 0.0, 0.0, 0.0, 0.0, 0.0, 0.0, 0.0, 0.0, 0.0, 0.0, 0.0, 0.0, 0.0, 0.0, 0.0, 0.0, 0.0, 0.0, 0.0, 0.0, 0.0, 0.0, 0.0, 0.0, 0.0, 0.0, 0.0, 0.0, 0.0, 0.0, 0.0, 0.0, 0.0, 0.0, 0.0, 0.0, 0.0, 0.0, 0.0, 0.0, 0.0, 0.0, 0.0, 0.0, 0.0, 0.0, 0.0, 0.0, 0.0, 0.0, 0.0, 0.0, 0.0, 0.0, 0.0, 0.0, 0.0, 0.0, 0.0, 0.0, 0.0, 0.0, 0.0, 0.0, 0.0, 0.0, 0.4688, 0.5, 0.4375, 0.5, 0.4375, 0.5, 0.4688, 0.5, 0.0, 0.0, 0.0, 0.0, 0.0, 0.0, 0.0, 0.0, 0.0, 0.0, 0.0, 0.0, 0.0, 0.0, 0.0, 0.0, 0.0, 0.0, 0.0, 0.0, 0.0, 0.0, 0.0, 0.0, 0.0, 0.0, 0.0, 0.0, 0.0, 0.0, 0.0, 0.0, 0.0, 0.0, 0.0, 0.0, 0.0, 0.0, 0.0, 0.0, 0.0, 0.0, 0.0, 0.0, 0.0, 0.0, 0.0, 0.0, 0.0, 0.0, 0.0, 0.0, 0.0, 0.0, 0.0, 0.0, 0.0, 0.0, 0.0, 0.0, 0.0, 0.0, 0.0, 0.0, 0.4062, 0.5, 0.375, 0.5, 0.375, 0.5, 0.4062, 0.5, 0.0, 0.0, 0.0, 0.0, 0.0, 0.0, 0.0, 0.0, 0.7188, 1.0, 0.6875, 1.0, 0.6875, 1.0, 0.7188, 1.0, 0.0, 0.0, 0.0, 0.0, 0.0, 0.0, 0.0, 0.0, 0.0, 0.0, 0.0, 0.0, 0.0, 0.0, 0.0, 0.0, 0.0, 0.0, 0.0, 0.0, 0.0, 0.0, 0.0, 0.0, 0.0, 0.0, 0.0, 0.0, 0.0, 0.0, 0.0, 0.0, 0.0, 0.0, 0.0, 0.0, 0.0, 0.0, 0.0, 0.0, 0.0, 0.0, 0.0, 0.0, 0.0, 0.0, 0.0, 0.0, 0.0, 0.0, 0.0, 0.0, 0.0, 0.0, 0.0, 0.0, 0.0, 0.0, 0.0, 0.0, 0.0, 0.0, 0.0, 0.0, 0.6875, 1.0, 0.6562, 1.0, 0.6562, 1.0, 0.6875, 1.0, 0.0, 0.0, 0.0, 0.0, 0.0, 0.0, 0.0, 0.0, 0.0, 0.0, 0.0, 0.0, 0.0, 0.0, 0.0, 0.0, 0.0, 0.0, 0.0, 0.0, 0.0, 0.0, 0.0, 0.0, 0.0, 0.0, 0.0, 0.0, 0.0, 0.0, 0.0, 0.0, 0.0, 0.0, 0.0, 0.0, 0.0, 0.0, 0.0, 0.0, 0.6875, 0.5, 0.6562, 0.5, 0.6562, 0.5, 0.6875, 0.5, 0.0, 0.0, 0.0, 0.0, 0.0, 0.0, 0.0, 0.0, 0.5938, 0.5, 0.5938, 1.0, 0.5625, 1.0, 0.5625, 0.5, 0.5938, 0.5, 0.5938, 1.0, 0.5938, 1.0, 0.5938, 0.5, 0.5625, 1.0, 0.5625, 0.5, 0.5625, 0.5, 0.5625, 1.0, 0.0, 0.0, 0.0, 0.0, 0.0, 0.0, 0.0, 0.0, 0.0, 0.0, 0.0, 0.0, 0.0, 0.0, 0.0, 0.0, 0.0, 0.0, 0.0, 0.0, 0.0, 0.0, 0.0, 0.0, 0.0, 0.0, 0.0, 0.0, 0.0, 0.0, 0.0, 0.0, 0.0, 0.0, 0.0, 0.0, 0.0, 0.0, 0.0, 0.0, 0.0, 0.0, 0.0, 0.0, 0.0, 0.0, 0.0, 0.0, 0.0, 0.0, 0.0, 0.0, 0.0, 0.0, 0.0, 0.0, 0.0, 0.0, 0.0, 0.0, 0.0, 0.0, 0.0, 0.0, 0.0, 0.0, 0.0, 0.0, 0.0, 0.0, 0.0, 0.0, 0.0, 0.0, 0.0, 0.0, 0.0, 0.0, 0.0, 0.0, 0.0, 0.0, 0.0, 0.0, 0.0, 0.0, 0.0, 0.0, 0.0, 0.0, 0.0, 0.0, 0.0, 0.0, 0.0, 0.0, 0.0, 0.0, 0.0, 0.0, 0.0, 0.0, 0.0, 0.0, 0.6875, 0.5, 0.6562, 0.5, 0.6562, 0.5, 0.6875, 0.5, 0.0, 0.0, 0.0, 0.0, 0.0, 0.0, 0.0, 0.0, 0.0, 0.0, 0.0, 0.0, 0.0, 0.0, 0.0, 0.0, 0.4062, 0.5, 0.375, 0.5, 0.375, 0.5, 0.4062, 0.5, 0.0, 0.0, 0.0, 0.0, 0.0, 0.0, 0.0, 0.0, 0.5312, 0.5, 0.5, 0.5, 0.5, 0.5, 0.5312, 0.5, 0.0, 0.0, 0.0, 0.0, 0.0, 0.0, 0.0, 0.0, 0.0, 0.0, 0.0, 0.0, 0.0, 0.0, 0.0, 0.0, 0.0, 0.0, 0.0, 0.0, 0.0, 0.0, 0.0, 0.0, 0.6562, 0.5, 0.625, 0.5, 0.625, 0.5, 0.6562, 0.5, 0.0, 0.0, 0.0, 0.0, 0.0, 0.0, 0.0, 0.0, 0.375, 0.5, 0.3438, 0.5, 0.3438, 0.5, 0.375, 0.5, 0.0, 0.0, 0.0, 0.0, 0.0, 0.0, 0.0, 0.0, 0.0, 0.0, 0.0, 0.0, 0.0, 0.0, 0.0, 0.0, 0.5, 0.5, 0.4688, 0.5, 0.4688, 0.5, 0.5, 0.5, 0.0, 0.0, 0.0, 0.0, 0.0, 0.0, 0.0, 0.0, 0.5625, 0.5, 0.5938, 0.5, 0.5938, 0.5, 0.5625, 0.5, 0.0, 0.0, 0.0, 0.0, 0.0, 0.0, 0.0, 0.0, 0.3438, 0.5, 0.3125, 0.5, 0.3125, 0.5, 0.3438, 0.5, 0.0, 0.0, 0.0, 0.0, 0.0, 0.0, 0.0, 0.0, 0.0, 0.0, 0.0, 0.0, 0.0, 0.0, 0.0, 0.0, 0.0, 0.0, 0.0, 0.0, 0.0, 0.0, 0.0, 0.0, 0.0, 0.0, 0.0, 0.0, 0.0, 0.0, 0.0, 0.0, 0.0, 0.0, 0.0, 0.0, 0.0, 0.0, 0.0, 0.0, 0.0, 0.0, 0.0, 0.0, 0.0, 0.0, 0.0, 0.0, 0.0, 0.0, 0.0, 0.0, 0.0, 0.0, 0.0, 0.0, 0.0, 0.0, 0.0, 0.0, 0.0, 0.0, 0.0, 0.0, 0.0, 0.0, 0.0, 0.0, 0.0, 0.0, 0.0, 0.0, 0.0, 0.0, 0.0, 0.0, 0.0, 0.0, 0.0, 0.0, 0.0, 0.0, 0.0, 0.0, 0.0, 0.0, 0.0, 0.0, 0.0, 0.0, 0.0, 0.0, 0.0, 0.0, 0.0, 0.0, 0.0, 0.0, 0.0, 0.0, 0.0, 0.0, 0.0, 0.0, 0.0, 0.0, 0.0, 0.0, 0.0, 0.0, 0.0, 0.0, 0.0, 0.0, 0.0, 0.0, 0.0, 0.0, 0.0, 0.0, 0.625, 0.5, 0.5938, 0.5, 0.5938, 0.5, 0.625, 0.5, 0.0, 0.0, 0.0, 0.0, 0.0, 0.0, 0.0, 0.0, 0.3438, 0.5, 0.3125, 0.5, 0.3125, 0.5, 0.3438, 0.5, 0.0, 0.0, 0.0, 0.0, 0.0, 0.0, 0.0, 0.0, 0.4688, 0.5, 0.4375, 0.5, 0.4375, 0.5, 0.4688, 0.5, 0.0, 0.0, 0.0, 0.0, 0.0, 0.0, 0.0, 0.0, 0.5938, 0.5, 0.5625, 0.5, 0.5625, 0.5, 0.5938, 0.5, 0.0, 0.0, 0.0, 0.0, 0.0, 0.0, 0.0, 0.0, 0.3125, 0.5, 0.2812, 0.5, 0.2812, 0.5, 0.3125, 0.5, 0.0, 0.0, 0.0, 0.0, 0.0, 0.0, 0.0, 0.0, 0.0, 0.0, 0.0, 0.0, 0.0, 0.0, 0.0, 0.0, 0.0, 0.0, 0.0, 0.0, 0.0, 0.0, 0.0, 0.0, 0.7188, 0.5, 0.6875, 0.5, 0.6875, 0.5, 0.7188, 0.5, 0.0, 0.0, 0.0, 0.0, 0.0, 0.0, 0.0, 0.0, 0.4375, 0.5, 0.4062, 0.5, 0.4062, 0.5, 0.4375, 0.5, 0.5625, 0.5, 0.5312, 0.5, 0.5312, 0.5, 0.5625, 0.5, 0.0, 0.0, 0.0, 0.0, 0.0, 0.0, 0.0, 0.0, 0.0, 0.0, 0.0, 0.0, 0.0, 0.0, 0.0, 0.0])
me_cylinder_001.materials.append(mat_material_001)
me_cylinder_001.materials.append(mat_material_002)
me_cylinder_001.materials.append(mat_material_003)
me_cylinder_001.use_remesh_fix_poles = True
me_cylinder_001.use_remesh_preserve_attributes = False
me_cylinder_001.use_mirror_vertex_groups = False
me_cylinder_001.update()

# ---- objects
ob_light = bpy.data.objects.new('Light', light_light)
ob_camera = bpy.data.objects.new('Camera', cam_camera)
ob_cylinder = bpy.data.objects.new('Cylinder', me_cylinder_001)

# ---- transforms, parenting, visibility, modifiers, constraints
ob_light.location = (4.076, 1.005, 4.179)
ob_light.rotation_euler = (0.6503, 0.05522, 1.866)
ob_light.scale = (0.9987, 0.8353, 0.6911)
ob_light.lock_rotations_4d = False
ob_light.empty_display_type = 'ARROWS'
ob_light.color = (0.0, 0.0, 0.0, 0.0)
ob_light.lineart.crease_threshold = 0.0
ob_camera.location = (7.359, -6.926, 4.958)
ob_camera.rotation_euler = (1.109, 0.0, 0.8149)
ob_camera.lock_rotations_4d = False
ob_camera.empty_display_type = 'ARROWS'
ob_camera.color = (0.0, 0.0, 0.0, 0.0)
ob_camera.display_type = 'WIRE'
ob_camera.lineart.crease_threshold = 0.0
ob_cylinder.location = (-0.001575, -0.01134, 1.724)
ob_cylinder.scale = (1.0, 1.0, 0.4158)
ob_cylinder.lineart.crease_threshold = 0.0

# ---- collection membership
col_collection.objects.link(ob_light)
col_collection.objects.link(ob_camera)
col_collection.objects.link(ob_cylinder)

# ---- scene / render settings (as saved in the file)
scene.camera = ob_camera
scene.frame_start = 1; scene.frame_end = 250; scene.frame_set(1)
scene.render.engine = 'BLENDER_EEVEE_NEXT'
scene.cycles.use_denoising = False
scene.cycles.samples = 128
scene.cycles.sampling_pattern = 'TABULATED_SOBOL'
scene.cycles.use_adaptive_sampling = False
scene.cycles.use_light_tree = False
scene.view_settings.view_transform = 'Filmic'
bpy.context.view_layer.update()
